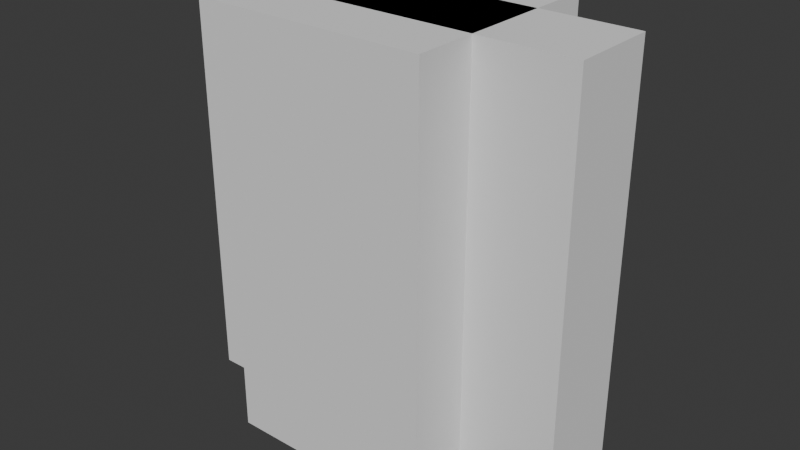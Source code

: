 # Source: jack.blend  (saved by Blender 4.3.32; exported with 4.5.12 LTS)
import bpy
from mathutils import Matrix  # noqa: F401  (used for matrix-valued properties, if any)

bpy.ops.wm.read_factory_settings(use_empty=True)
scene = bpy.context.scene
scene.name = 'Scene'

# ---- collections
col_jack = bpy.data.collections.new('jack'); scene.collection.children.link(col_jack)
col_jack_001 = bpy.data.collections.new('jack.001'); col_jack.children.link(col_jack_001)

# ---- images (referenced by path relative to the original .blend; pixels are not part of the script)
import os
ASSET_DIR = os.environ.get("B2B_ASSET_DIR", "")  # directory of the original .blend (textures are referenced by path, not embedded)
HERE = os.path.dirname(os.path.abspath(__file__))  # packed textures are extracted next to this script under _unpacked/

def load_image(name, relpath, width, height, colorspace="sRGB"):
    """Load a texture the original file referenced (path relative to the .blend, or extracted next to this script)."""
    p = next((c for c in (os.path.join(HERE, relpath), os.path.join(ASSET_DIR, relpath)) if relpath and os.path.exists(c)), "")
    if p:
        img = bpy.data.images.load(p, check_existing=True)
        img.name = name
    else:  # same state as the original file: an image datablock whose file is absent (Cycles renders it pink)
        img = bpy.data.images.new(name, width, height)
        img.source = "FILE"
        img.filepath = "//" + (relpath or name)
    img.colorspace_settings.name = colorspace
    return img
img_default_m_png = load_image('default_m.png', '', 1024, 1024, 'sRGB')
img_default_n_png = load_image('default_n.png', '', 1024, 1024, 'sRGB')
img_jack_d_png = load_image('jack_d.png', 'jack_d.png', 1024, 1024, 'sRGB')

# ---- materials (node trees are filled in below, after node groups)
mat_jack = bpy.data.materials.new('jack')
mat_jack.use_transparent_shadow = False
mat_jack.preview_render_type = 'FLAT'

# ---- material node trees
mat_jack.use_nodes = True; mat_jack.node_tree.nodes.clear()
_N = mat_jack.node_tree.nodes; _L = mat_jack.node_tree.links
n0 = _N.new('ShaderNodeSeparateXYZ'); n0.name = 'Separate XYZ'; n0.location = (-214, -143)
n1 = _N.new('ShaderNodeOutputMaterial'); n1.name = 'Material Output'; n1.location = (408, 311)
n2 = _N.new('ShaderNodeTexImage'); n2.name = 'Image Texture.002'; n2.location = (-585, -263)
n2.label = 'textureMaterial'
n2.width = 304
n2.image = img_default_m_png
n3 = _N.new('ShaderNodeTexImage'); n3.name = 'Image Texture.001'; n3.location = (-507, 33)
n3.label = 'textureNormal'
n3.image = img_default_n_png
n4 = _N.new('ShaderNodeNormalMap'); n4.name = 'Normal Map'; n4.location = (-187, 74)
n5 = _N.new('ShaderNodeBsdfPrincipled'); n5.name = 'Principled BSDF'; n5.location = (103, 244)
n5.label = 'Principled BSDF'
n5.inputs[3].default_value = 1.45
n6 = _N.new('ShaderNodeTexImage'); n6.name = 'Image Texture'; n6.location = (-515, 362)
n6.label = 'textureBase'
n6.image = img_jack_d_png
n7 = _N.new('ShaderNodeVectorMath'); n7.name = 'Vector Math'; n7.location = (-104, 377)
n7.operation = 'MULTIPLY'
n8 = _N.new('ShaderNodeRGB'); n8.name = 'RGB'; n8.location = (-425, 611)
n8.label = 'baseColor'
n8.outputs[0].default_value = (1.0, 1.0, 1.0, 1.0)
_L.new(n5.outputs[0], n1.inputs[0])
_L.new(n4.outputs[0], n5.inputs[5])
_L.new(n2.outputs[0], n0.inputs[0])
_L.new(n0.outputs[0], n5.inputs[2])
_L.new(n0.outputs[1], n5.inputs[1])
_L.new(n0.outputs[2], n5.inputs[27])
_L.new(n3.outputs[0], n4.inputs[1])
_L.new(n6.outputs[0], n7.inputs[1])
_L.new(n7.outputs[0], n5.inputs[0])
_L.new(n8.outputs[0], n7.inputs[0])
n1.is_active_output = True

# ---- world
world_world = bpy.data.worlds.new('World'); scene.world = world_world
world_world.use_nodes = True; world_world.node_tree.nodes.clear()
_N = world_world.node_tree.nodes; _L = world_world.node_tree.links
n0 = _N.new('ShaderNodeOutputWorld'); n0.name = 'World Output'; n0.location = (300, 300)
n1 = _N.new('ShaderNodeBackground'); n1.name = 'Background'; n1.location = (10, 300)
n1.inputs[0].default_value = (0.05088, 0.05088, 0.05088, 1.0)
_L.new(n1.outputs[0], n0.inputs[0])
n0.is_active_output = True
world_world.color = (0.05088, 0.05088, 0.05088)
world_world.use_sun_shadow = False
world_world.sun_shadow_jitter_overblur = 0.0

# ---- meshes
me_cube = bpy.data.meshes.new('Cube')
me_cube.from_pydata([(-1.0, -1.0, -1.0), (-1.0, -1.0, 1.0), (-1.0, 1.0, -1.0), (-1.0, 1.0, 1.0), (1.0, -1.0, -1.0), (1.0, -1.0, 1.0), (1.0, 1.0, -1.0), (1.0, 1.0, 1.0)], [], [(0, 1, 3, 2), (2, 3, 7, 6), (6, 7, 5, 4), (4, 5, 1, 0), (2, 6, 4, 0), (7, 3, 1, 5)])
_uv = me_cube.uv_layers.new(name='UVMap')
_uv.uv.foreach_set('vector', [0.375, 0.0, 0.625, 0.0, 0.625, 0.25, 0.375, 0.25, 0.375, 0.25, 0.625, 0.25, 0.625, 0.5, 0.375, 0.5, 0.375, 0.5, 0.625, 0.5, 0.625, 0.75, 0.375, 0.75, 0.375, 0.75, 0.625, 0.75, 0.625, 1.0, 0.375, 1.0, 0.125, 0.5, 0.375, 0.5, 0.375, 0.75, 0.125, 0.75, 0.625, 0.5, 0.875, 0.5, 0.875, 0.75, 0.625, 0.75])
me_cube.update()
me_cube_001 = bpy.data.meshes.new('Cube.001')
me_cube_001.from_pydata([(-1.0, -1.0, -1.0), (-1.0, -1.0, 1.0), (-1.0, 1.0, -1.0), (-1.0, 1.0, 1.0), (1.0, -1.0, -1.0), (1.0, -1.0, 1.0), (1.0, 1.0, -1.0), (1.0, 1.0, 1.0)], [], [(0, 1, 3, 2), (2, 3, 7, 6), (6, 7, 5, 4), (4, 5, 1, 0), (2, 6, 4, 0), (7, 3, 1, 5)])
_uv = me_cube_001.uv_layers.new(name='UVMap')
_uv.uv.foreach_set('vector', [0.375, 0.0, 0.625, 0.0, 0.625, 0.25, 0.375, 0.25, 0.375, 0.25, 0.625, 0.25, 0.625, 0.5, 0.375, 0.5, 0.375, 0.5, 0.625, 0.5, 0.625, 0.75, 0.375, 0.75, 0.375, 0.75, 0.625, 0.75, 0.625, 1.0, 0.375, 1.0, 0.125, 0.5, 0.375, 0.5, 0.375, 0.75, 0.125, 0.75, 0.625, 0.5, 0.875, 0.5, 0.875, 0.75, 0.625, 0.75])
me_cube_001.update()
me_cube_003 = bpy.data.meshes.new('Cube.003')
me_cube_003.from_pydata([], [], [])
me_cube_003.materials.append(None)
me_cube_003.update()
me_lowpolymesh = bpy.data.meshes.new('LowPolymesh')
me_lowpolymesh.from_pydata([], [], [])
me_lowpolymesh.materials.append(None)
me_lowpolymesh.update()
arm_armature = bpy.data.armatures.new('Armature')  # bones are not reproduced

# ---- objects
ob_collision = bpy.data.objects.new('COLLISION', me_cube)
ob_bound_box = bpy.data.objects.new('BOUND_BOX', me_cube_001)
ob_armature = bpy.data.objects.new('Armature', arm_armature)
ob_weapon = bpy.data.objects.new('weapon', me_cube_003)
ob_jack_001 = bpy.data.objects.new('jack.001', me_lowpolymesh)

# ---- transforms, parenting, visibility, modifiers, constraints
ob_collision.location = (-0.05019, -0.2844, 4.942)
ob_collision.scale = (2.5, 2.5, 4.981)
ob_collision.display_type = 'BOUNDS'
ob_collision.display_bounds_type = 'CYLINDER'
ob_bound_box.location = (-0.05019, -0.2844, 4.942)
ob_bound_box.scale = (4.76, 1.029, 4.981)
ob_bound_box.display_type = 'BOUNDS'
ob_armature.location = (0.0, 0.0, 0.0)
ob_armature.rotation_euler = (1.571, -0.0, 0.0)
ob_weapon.parent = ob_armature
ob_weapon.matrix_parent_inverse = Matrix(((1.0, -0.0, 0.0, -0.0), (-0.0, 7.55e-08, 1.0, 0.0), (0.0, -1.0, 7.55e-08, -0.0), (0.0, 0.0, -0.0, 1.0)))
ob_weapon.location = (0.0, 0.0, 0.0)
ob_weapon.material_slots[0].link = 'OBJECT'; ob_weapon.material_slots[0].material = mat_jack
_m = ob_weapon.modifiers.new('Armature', 'ARMATURE')
_m.object = ob_armature
ob_jack_001.parent = ob_armature
ob_jack_001.location = (0.0, 0.0, 0.0)
ob_jack_001.rotation_euler = (-1.571, 0.0, 0.0)
ob_jack_001.color = (0.8, 0.8, 0.8, 1.0)
ob_jack_001.material_slots[0].link = 'OBJECT'; ob_jack_001.material_slots[0].material = mat_jack
_m = ob_jack_001.modifiers.new('Armature', 'ARMATURE')
_m.object = ob_armature

# ---- collection membership
col_jack.objects.link(ob_collision)
col_jack.objects.link(ob_bound_box)
col_jack_001.objects.link(ob_armature)
col_jack_001.objects.link(ob_weapon)
col_jack_001.objects.link(ob_jack_001)

# ---- scene / render settings (as saved in the file)
scene.frame_start = 1; scene.frame_end = 250; scene.frame_set(1)
scene.render.engine = 'BLENDER_EEVEE_NEXT'
scene.cycles.sampling_pattern = 'TABULATED_SOBOL'
bpy.context.view_layer.update()

# ---- added for rendering (the .blend has no active camera and no usable light): camera, sun
cam_auto = bpy.data.cameras.new('AutoCamera')
cam_auto.lens = 50.0
cam_auto.sensor_width = 36.0
cam_auto.clip_end = 1000.0
ob_auto_camera = bpy.data.objects.new('AutoCamera', cam_auto)
scene.collection.objects.link(ob_auto_camera)
ob_auto_camera.location = (13.513, -16.5603, 15.7927)
ob_auto_camera.rotation_euler = (1.09748, -7.21219e-08, 0.694738)
scene.camera = ob_auto_camera
light_auto_sun = bpy.data.lights.new('AutoSun', 'SUN')
light_auto_sun.energy = 3.0
light_auto_sun.angle = 0.0523599
ob_auto_sun = bpy.data.objects.new('AutoSun', light_auto_sun)
scene.collection.objects.link(ob_auto_sun)
ob_auto_sun.rotation_euler = (0.872665, 0.174533, 0.523599)
bpy.context.view_layer.update()
